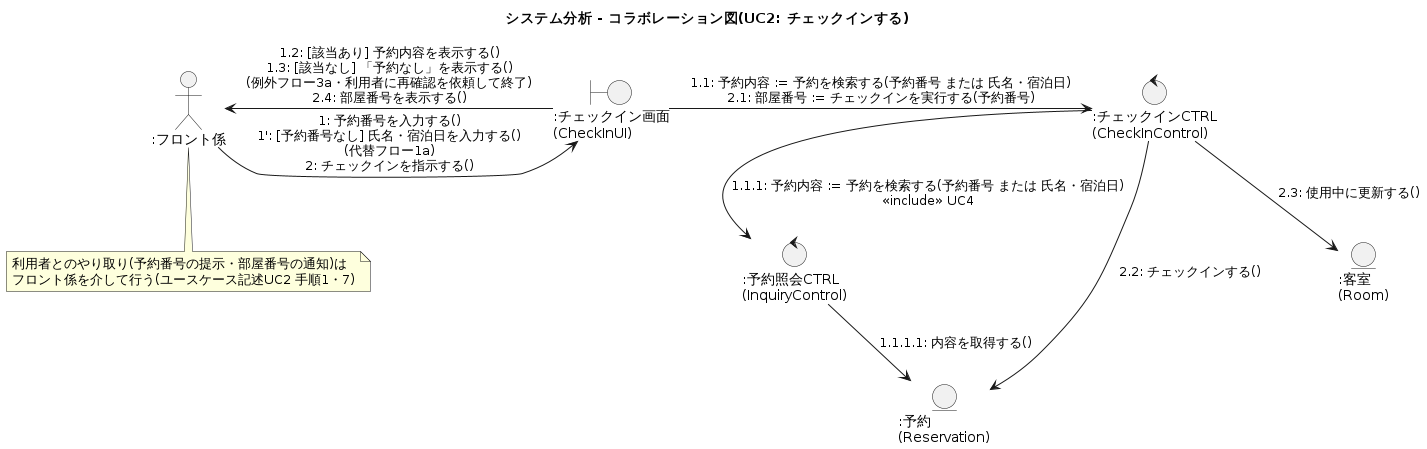

The diagram above was rendered by PlantUML. Its source (embedded in the PNG):
@startuml collaboration_uc2_checkin
title システム分析 - コラボレーション図(UC2: チェックインする)

actor ":フロント係" as Staff
boundary ":チェックイン画面\n(CheckInUI)" as UI
control ":チェックインCTRL\n(CheckInControl)" as Ctrl
control ":予約照会CTRL\n(InquiryControl)" as Inq
entity ":予約\n(Reservation)" as Rsv
entity ":客室\n(Room)" as Room

Staff -right-> UI : 1: 予約番号を入力する()\n1': [予約番号なし] 氏名・宿泊日を入力する()\n(代替フロー1a)\n2: チェックインを指示する()
UI -left-> Staff : 1.2: [該当あり] 予約内容を表示する()\n1.3: [該当なし] 「予約なし」を表示する()\n(例外フロー3a・利用者に再確認を依頼して終了)\n2.4: 部屋番号を表示する()
UI -right-> Ctrl : 1.1: 予約内容 := 予約を検索する(予約番号 または 氏名・宿泊日)\n2.1: 部屋番号 := チェックインを実行する(予約番号)
Ctrl -down-> Inq : 1.1.1: 予約内容 := 予約を検索する(予約番号 または 氏名・宿泊日)\n<<include>> UC4
Inq -down-> Rsv : 1.1.1.1: 内容を取得する()
Ctrl -down-> Rsv : 2.2: チェックインする()
Ctrl -down-> Room : 2.3: 使用中に更新する()

note bottom of Staff : 利用者とのやり取り(予約番号の提示・部屋番号の通知)は\nフロント係を介して行う(ユースケース記述UC2 手順1・7)

@enduml